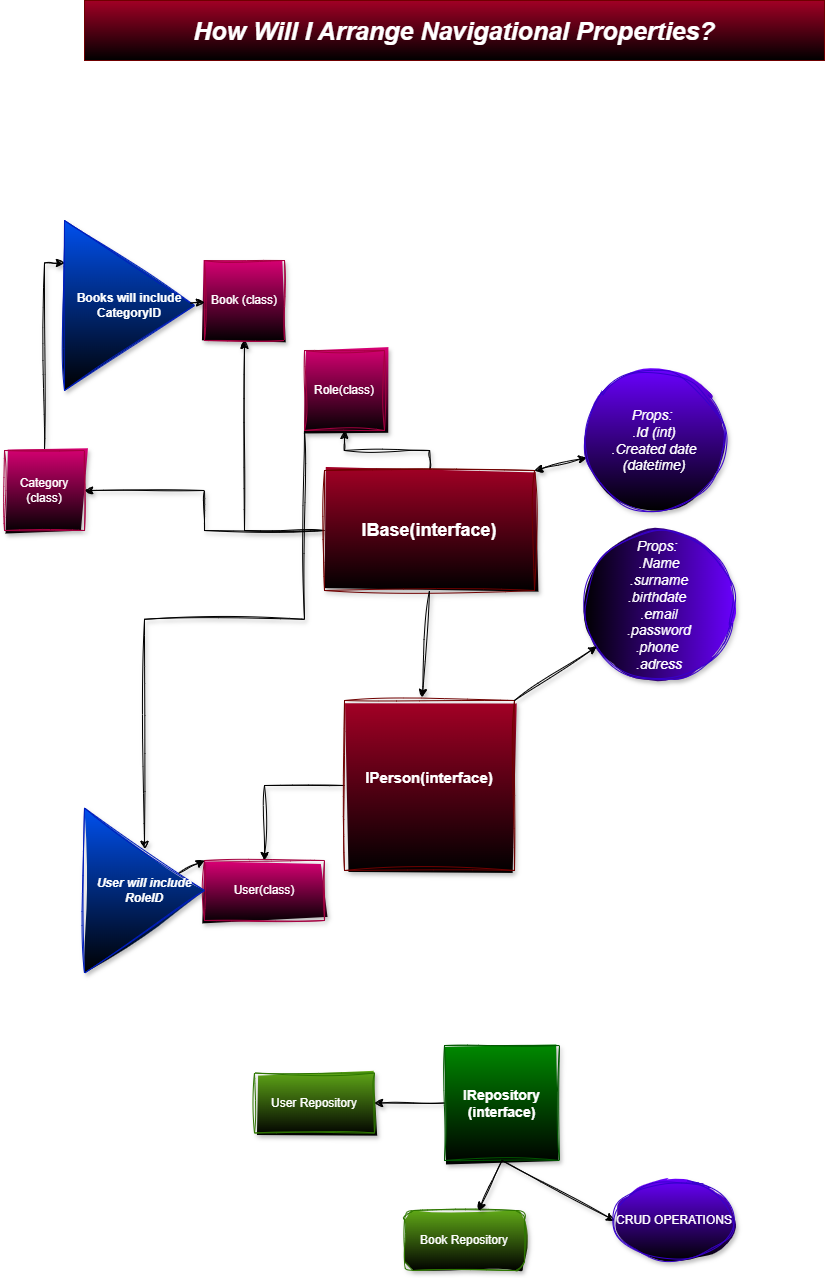

The diagram above was exported from draw.io. Its source (the exported page's mxGraphModel, read from the mxfile embedded in the PNG):
<mxGraphModel dx="1723" dy="1618" grid="1" gridSize="10" guides="1" tooltips="1" connect="1" arrows="1" fold="1" page="1" pageScale="1" pageWidth="827" pageHeight="1169" math="0" shadow="0">
  <root>
    <mxCell id="0" />
    <mxCell id="1" parent="0" />
    <mxCell id="3kmDYIbA3OPg2smv9v5w-16" style="edgeStyle=orthogonalEdgeStyle;rounded=0;orthogonalLoop=1;jettySize=auto;html=1;shadow=1;sketch=1;curveFitting=1;jiggle=2;flowAnimation=1;" parent="1" source="3kmDYIbA3OPg2smv9v5w-1" edge="1" target="3kmDYIbA3OPg2smv9v5w-17">
      <mxGeometry relative="1" as="geometry">
        <mxPoint x="170" y="-100" as="targetPoint" />
      </mxGeometry>
    </mxCell>
    <mxCell id="3kmDYIbA3OPg2smv9v5w-20" style="edgeStyle=orthogonalEdgeStyle;rounded=0;orthogonalLoop=1;jettySize=auto;html=1;shadow=1;sketch=1;curveFitting=1;jiggle=2;flowAnimation=1;" parent="1" source="3kmDYIbA3OPg2smv9v5w-1" edge="1" target="3kmDYIbA3OPg2smv9v5w-21">
      <mxGeometry relative="1" as="geometry">
        <mxPoint x="40" y="-30" as="targetPoint" />
      </mxGeometry>
    </mxCell>
    <mxCell id="3kmDYIbA3OPg2smv9v5w-22" style="edgeStyle=orthogonalEdgeStyle;rounded=0;orthogonalLoop=1;jettySize=auto;html=1;entryX=0.5;entryY=1;entryDx=0;entryDy=0;shadow=1;sketch=1;curveFitting=1;jiggle=2;" parent="1" source="3kmDYIbA3OPg2smv9v5w-1" edge="1" target="3kmDYIbA3OPg2smv9v5w-23">
      <mxGeometry relative="1" as="geometry">
        <mxPoint x="280" y="-20" as="targetPoint" />
      </mxGeometry>
    </mxCell>
    <mxCell id="3kmDYIbA3OPg2smv9v5w-1" value="IBase(interface)" style="whiteSpace=wrap;html=1;fillColor=#a20025;strokeColor=#6F0000;fontStyle=1;fontSize=18;fontColor=#ffffff;gradientColor=default;shadow=1;sketch=1;curveFitting=1;jiggle=2;" parent="1" vertex="1">
      <mxGeometry x="270" y="10" width="210" height="120" as="geometry" />
    </mxCell>
    <mxCell id="3kmDYIbA3OPg2smv9v5w-3" value="" style="endArrow=classic;startArrow=classic;html=1;rounded=0;exitX=1;exitY=0;exitDx=0;exitDy=0;shadow=1;sketch=1;curveFitting=1;jiggle=2;flowAnimation=1;" parent="1" source="3kmDYIbA3OPg2smv9v5w-1" target="3kmDYIbA3OPg2smv9v5w-4" edge="1">
      <mxGeometry width="50" height="50" relative="1" as="geometry">
        <mxPoint x="390" y="260" as="sourcePoint" />
        <mxPoint x="250" y="70" as="targetPoint" />
      </mxGeometry>
    </mxCell>
    <mxCell id="3kmDYIbA3OPg2smv9v5w-4" value="Props:&amp;nbsp;&lt;div&gt;.Id (int)&lt;div&gt;.Created date (datetime)&lt;/div&gt;&lt;/div&gt;" style="ellipse;whiteSpace=wrap;html=1;aspect=fixed;fillColor=#6a00ff;strokeColor=#3700CC;fontSize=14;fontStyle=2;fontColor=#ffffff;gradientColor=default;shadow=1;sketch=1;curveFitting=1;jiggle=2;" parent="1" vertex="1">
      <mxGeometry x="530" y="-90" width="140" height="140" as="geometry" />
    </mxCell>
    <mxCell id="3kmDYIbA3OPg2smv9v5w-5" value="" style="endArrow=classic;html=1;rounded=0;exitX=0.5;exitY=1;exitDx=0;exitDy=0;entryX=0.458;entryY=-0.018;entryDx=0;entryDy=0;entryPerimeter=0;shadow=1;sketch=1;curveFitting=1;jiggle=2;flowAnimation=1;" parent="1" source="3kmDYIbA3OPg2smv9v5w-1" edge="1" target="3kmDYIbA3OPg2smv9v5w-6">
      <mxGeometry width="50" height="50" relative="1" as="geometry">
        <mxPoint x="390" y="260" as="sourcePoint" />
        <mxPoint x="380" y="210" as="targetPoint" />
      </mxGeometry>
    </mxCell>
    <mxCell id="3kmDYIbA3OPg2smv9v5w-24" style="edgeStyle=orthogonalEdgeStyle;rounded=0;orthogonalLoop=1;jettySize=auto;html=1;entryX=0.5;entryY=0;entryDx=0;entryDy=0;shadow=1;sketch=1;curveFitting=1;jiggle=2;flowAnimation=1;" parent="1" source="3kmDYIbA3OPg2smv9v5w-6" edge="1" target="3kmDYIbA3OPg2smv9v5w-25">
      <mxGeometry relative="1" as="geometry">
        <mxPoint x="120" y="430" as="targetPoint" />
      </mxGeometry>
    </mxCell>
    <mxCell id="3kmDYIbA3OPg2smv9v5w-6" value="&lt;font style=&quot;font-size: 15px;&quot;&gt;&lt;b&gt;IPerson(interface)&lt;/b&gt;&lt;/font&gt;&lt;div&gt;&lt;br&gt;&lt;/div&gt;" style="whiteSpace=wrap;html=1;aspect=fixed;fillColor=#a20025;strokeColor=#6F0000;fontColor=#ffffff;gradientColor=default;shadow=1;sketch=1;curveFitting=1;jiggle=2;" parent="1" vertex="1">
      <mxGeometry x="290" y="240" width="170" height="170" as="geometry" />
    </mxCell>
    <mxCell id="3kmDYIbA3OPg2smv9v5w-9" value="Props:&amp;nbsp;&lt;div&gt;.Name&lt;/div&gt;&lt;div&gt;.surname&lt;/div&gt;&lt;div&gt;.birthdate&amp;nbsp;&lt;/div&gt;&lt;div&gt;.email&lt;/div&gt;&lt;div&gt;.password&lt;/div&gt;&lt;div&gt;.phone&amp;nbsp;&lt;/div&gt;&lt;div&gt;.adress&lt;/div&gt;" style="ellipse;whiteSpace=wrap;html=1;aspect=fixed;direction=south;fillColor=#6a00ff;strokeColor=#3700CC;fontStyle=2;fontSize=14;fontColor=#ffffff;gradientColor=default;shadow=1;sketch=1;curveFitting=1;jiggle=2;" parent="1" vertex="1">
      <mxGeometry x="530" y="70" width="150" height="150" as="geometry" />
    </mxCell>
    <mxCell id="51uYTgRsxQlQkTQZaH5M-5" style="edgeStyle=orthogonalEdgeStyle;rounded=0;orthogonalLoop=1;jettySize=auto;html=1;exitX=0;exitY=0.5;exitDx=0;exitDy=0;shadow=1;sketch=1;curveFitting=1;jiggle=2;flowAnimation=1;" edge="1" parent="1" source="3kmDYIbA3OPg2smv9v5w-12" target="51uYTgRsxQlQkTQZaH5M-1">
      <mxGeometry relative="1" as="geometry" />
    </mxCell>
    <mxCell id="3kmDYIbA3OPg2smv9v5w-12" value="&lt;font style=&quot;font-size: 14px;&quot;&gt;&lt;b&gt;IRepository (interface)&lt;/b&gt;&lt;/font&gt;" style="whiteSpace=wrap;html=1;aspect=fixed;fillColor=#008a00;strokeColor=#005700;fontColor=#ffffff;gradientColor=default;sketch=1;curveFitting=1;jiggle=2;shadow=1;" parent="1" vertex="1">
      <mxGeometry x="390" y="585" width="115" height="115" as="geometry" />
    </mxCell>
    <mxCell id="3kmDYIbA3OPg2smv9v5w-13" value="" style="endArrow=classic;html=1;rounded=0;entryX=0;entryY=0.5;entryDx=0;entryDy=0;exitX=0.5;exitY=1;exitDx=0;exitDy=0;shadow=1;sketch=1;curveFitting=1;jiggle=2;flowAnimation=1;" parent="1" source="3kmDYIbA3OPg2smv9v5w-12" target="3kmDYIbA3OPg2smv9v5w-14" edge="1">
      <mxGeometry width="50" height="50" relative="1" as="geometry">
        <mxPoint x="500" y="730" as="sourcePoint" />
        <mxPoint x="260" y="528" as="targetPoint" />
      </mxGeometry>
    </mxCell>
    <mxCell id="3kmDYIbA3OPg2smv9v5w-14" value="CRUD OPERATIONS" style="ellipse;whiteSpace=wrap;html=1;fillColor=#6a00ff;fontColor=#ffffff;strokeColor=#3700CC;gradientColor=default;shadow=1;sketch=1;curveFitting=1;jiggle=2;" parent="1" vertex="1">
      <mxGeometry x="560" y="720" width="120" height="80" as="geometry" />
    </mxCell>
    <mxCell id="3kmDYIbA3OPg2smv9v5w-17" value="Book (class)" style="whiteSpace=wrap;html=1;aspect=fixed;fillColor=#d80073;strokeColor=#A50040;fontColor=#ffffff;gradientColor=default;shadow=1;sketch=1;curveFitting=1;jiggle=2;" parent="1" vertex="1">
      <mxGeometry x="150" y="-200" width="80" height="80" as="geometry" />
    </mxCell>
    <mxCell id="3kmDYIbA3OPg2smv9v5w-19" value="Book Repository" style="rounded=1;whiteSpace=wrap;html=1;fillColor=#60a917;strokeColor=#2D7600;fontColor=#ffffff;gradientColor=default;sketch=1;curveFitting=1;jiggle=2;shadow=1;" parent="1" vertex="1">
      <mxGeometry x="350" y="750" width="120" height="60" as="geometry" />
    </mxCell>
    <mxCell id="51uYTgRsxQlQkTQZaH5M-16" style="edgeStyle=orthogonalEdgeStyle;rounded=0;orthogonalLoop=1;jettySize=auto;html=1;exitX=0.5;exitY=0;exitDx=0;exitDy=0;entryX=0;entryY=0.25;entryDx=0;entryDy=0;shadow=1;sketch=1;curveFitting=1;jiggle=2;flowAnimation=1;" edge="1" parent="1" source="3kmDYIbA3OPg2smv9v5w-21" target="51uYTgRsxQlQkTQZaH5M-14">
      <mxGeometry relative="1" as="geometry" />
    </mxCell>
    <mxCell id="3kmDYIbA3OPg2smv9v5w-21" value="Category (class)" style="whiteSpace=wrap;html=1;aspect=fixed;fillColor=#d80073;strokeColor=#A50040;fontColor=#ffffff;gradientColor=default;shadow=1;sketch=1;curveFitting=1;jiggle=2;" parent="1" vertex="1">
      <mxGeometry x="-50" y="-10" width="80" height="80" as="geometry" />
    </mxCell>
    <mxCell id="51uYTgRsxQlQkTQZaH5M-13" style="edgeStyle=orthogonalEdgeStyle;rounded=0;orthogonalLoop=1;jettySize=auto;html=1;exitX=0;exitY=1;exitDx=0;exitDy=0;entryX=0.5;entryY=0;entryDx=0;entryDy=0;shadow=1;sketch=1;curveFitting=1;jiggle=2;flowAnimation=1;" edge="1" parent="1" source="3kmDYIbA3OPg2smv9v5w-23" target="51uYTgRsxQlQkTQZaH5M-11">
      <mxGeometry relative="1" as="geometry">
        <mxPoint x="90" y="350" as="targetPoint" />
      </mxGeometry>
    </mxCell>
    <mxCell id="3kmDYIbA3OPg2smv9v5w-23" value="Role(class)" style="whiteSpace=wrap;html=1;aspect=fixed;fillColor=#d80073;strokeColor=#A50040;fontColor=#ffffff;gradientColor=default;shadow=1;sketch=1;curveFitting=1;jiggle=2;" parent="1" vertex="1">
      <mxGeometry x="250" y="-110" width="80" height="80" as="geometry" />
    </mxCell>
    <mxCell id="3kmDYIbA3OPg2smv9v5w-25" value="User(class)" style="rounded=0;whiteSpace=wrap;html=1;fillColor=#d80073;strokeColor=#A50040;fontColor=#ffffff;gradientColor=default;shadow=1;sketch=1;curveFitting=1;jiggle=2;" parent="1" vertex="1">
      <mxGeometry x="150" y="400" width="120" height="60" as="geometry" />
    </mxCell>
    <mxCell id="51uYTgRsxQlQkTQZaH5M-1" value="User Repository" style="rounded=0;whiteSpace=wrap;html=1;fillColor=#60a917;strokeColor=#2D7600;sketch=1;curveFitting=1;jiggle=2;fontColor=#ffffff;gradientColor=default;shadow=1;" vertex="1" parent="1">
      <mxGeometry x="200" y="612.5" width="120" height="60" as="geometry" />
    </mxCell>
    <mxCell id="51uYTgRsxQlQkTQZaH5M-3" value="" style="endArrow=classic;html=1;rounded=0;exitX=0.5;exitY=1;exitDx=0;exitDy=0;shadow=1;sketch=1;curveFitting=1;jiggle=2;flowAnimation=1;" edge="1" parent="1" source="3kmDYIbA3OPg2smv9v5w-12" target="3kmDYIbA3OPg2smv9v5w-19">
      <mxGeometry width="50" height="50" relative="1" as="geometry">
        <mxPoint x="390" y="770" as="sourcePoint" />
        <mxPoint x="440" y="720" as="targetPoint" />
      </mxGeometry>
    </mxCell>
    <mxCell id="51uYTgRsxQlQkTQZaH5M-7" value="" style="endArrow=classic;html=1;rounded=0;exitX=1;exitY=0;exitDx=0;exitDy=0;shadow=1;sketch=1;curveFitting=1;jiggle=2;flowAnimation=1;" edge="1" parent="1" source="3kmDYIbA3OPg2smv9v5w-6" target="3kmDYIbA3OPg2smv9v5w-9">
      <mxGeometry width="50" height="50" relative="1" as="geometry">
        <mxPoint x="370" y="210" as="sourcePoint" />
        <mxPoint x="420" y="160" as="targetPoint" />
      </mxGeometry>
    </mxCell>
    <mxCell id="51uYTgRsxQlQkTQZaH5M-11" value="User will include RoleID" style="triangle;whiteSpace=wrap;html=1;fillColor=#0050ef;strokeColor=#001DBC;fontStyle=3;fontColor=#ffffff;gradientColor=default;shadow=1;sketch=1;curveFitting=1;jiggle=2;" vertex="1" parent="1">
      <mxGeometry x="30" y="347.5" width="120" height="165" as="geometry" />
    </mxCell>
    <mxCell id="51uYTgRsxQlQkTQZaH5M-14" value="&lt;b&gt;Books will include CategoryID&lt;/b&gt;" style="triangle;whiteSpace=wrap;html=1;fillColor=#0050ef;strokeColor=#001DBC;fontColor=#ffffff;gradientColor=default;shadow=1;sketch=1;curveFitting=1;jiggle=2;" vertex="1" parent="1">
      <mxGeometry x="10" y="-240" width="130" height="170" as="geometry" />
    </mxCell>
    <mxCell id="51uYTgRsxQlQkTQZaH5M-18" value="" style="endArrow=classic;html=1;rounded=0;shadow=1;sketch=1;curveFitting=1;jiggle=2;flowAnimation=1;" edge="1" parent="1" source="51uYTgRsxQlQkTQZaH5M-14" target="3kmDYIbA3OPg2smv9v5w-17">
      <mxGeometry width="50" height="50" relative="1" as="geometry">
        <mxPoint x="360" y="-150" as="sourcePoint" />
        <mxPoint x="410" y="-200" as="targetPoint" />
      </mxGeometry>
    </mxCell>
    <mxCell id="51uYTgRsxQlQkTQZaH5M-19" value="" style="endArrow=classic;html=1;rounded=0;entryX=0;entryY=0;entryDx=0;entryDy=0;shadow=1;sketch=1;curveFitting=1;jiggle=2;flowAnimation=1;" edge="1" parent="1" source="51uYTgRsxQlQkTQZaH5M-11" target="3kmDYIbA3OPg2smv9v5w-25">
      <mxGeometry width="50" height="50" relative="1" as="geometry">
        <mxPoint x="360" y="450" as="sourcePoint" />
        <mxPoint x="410" y="400" as="targetPoint" />
      </mxGeometry>
    </mxCell>
    <mxCell id="51uYTgRsxQlQkTQZaH5M-20" value="&lt;b&gt;&lt;font style=&quot;font-size: 25px;&quot;&gt;&lt;i&gt;How Will I Arrange Navigational Properties?&lt;/i&gt;&lt;/font&gt;&lt;/b&gt;" style="rounded=0;whiteSpace=wrap;html=1;fillColor=#a20025;fontColor=#ffffff;strokeColor=#6F0000;gradientColor=default;" vertex="1" parent="1">
      <mxGeometry x="30" y="-460" width="740" height="60" as="geometry" />
    </mxCell>
  </root>
</mxGraphModel>